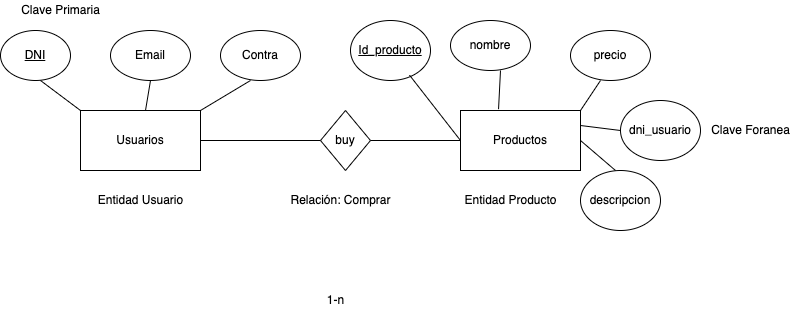

The diagram above was exported from draw.io. Its source (the exported page's mxGraphModel, read from the mxfile embedded in the PNG):
<mxGraphModel dx="1251" dy="683" grid="1" gridSize="10" guides="1" tooltips="1" connect="1" arrows="1" fold="1" page="1" pageScale="1" pageWidth="827" pageHeight="1169" math="0" shadow="0">
  <root>
    <mxCell id="0" />
    <mxCell id="1" parent="0" />
    <mxCell id="w68c4E4ytFw4Zi0hP5P6-1" value="Usuarios" style="rounded=0;whiteSpace=wrap;html=1;" vertex="1" parent="1">
      <mxGeometry x="90" y="150" width="120" height="60" as="geometry" />
    </mxCell>
    <mxCell id="w68c4E4ytFw4Zi0hP5P6-2" value="Productos" style="rounded=0;whiteSpace=wrap;html=1;" vertex="1" parent="1">
      <mxGeometry x="470" y="150" width="120" height="60" as="geometry" />
    </mxCell>
    <mxCell id="w68c4E4ytFw4Zi0hP5P6-3" value="Entidad Usuario" style="text;html=1;align=center;verticalAlign=middle;resizable=0;points=[];autosize=1;strokeColor=none;fillColor=none;" vertex="1" parent="1">
      <mxGeometry x="100" y="230" width="100" height="20" as="geometry" />
    </mxCell>
    <mxCell id="w68c4E4ytFw4Zi0hP5P6-4" value="Entidad Producto" style="text;html=1;align=center;verticalAlign=middle;resizable=0;points=[];autosize=1;strokeColor=none;fillColor=none;" vertex="1" parent="1">
      <mxGeometry x="465" y="230" width="110" height="20" as="geometry" />
    </mxCell>
    <mxCell id="w68c4E4ytFw4Zi0hP5P6-5" value="&lt;u&gt;DNI&lt;/u&gt;" style="ellipse;whiteSpace=wrap;html=1;" vertex="1" parent="1">
      <mxGeometry x="10" y="70" width="70" height="50" as="geometry" />
    </mxCell>
    <mxCell id="w68c4E4ytFw4Zi0hP5P6-6" value="Email" style="ellipse;whiteSpace=wrap;html=1;" vertex="1" parent="1">
      <mxGeometry x="120" y="70" width="80" height="50" as="geometry" />
    </mxCell>
    <mxCell id="w68c4E4ytFw4Zi0hP5P6-7" value="Contra" style="ellipse;whiteSpace=wrap;html=1;" vertex="1" parent="1">
      <mxGeometry x="230" y="70" width="80" height="50" as="geometry" />
    </mxCell>
    <mxCell id="w68c4E4ytFw4Zi0hP5P6-8" value="" style="endArrow=none;html=1;rounded=0;exitX=0;exitY=0;exitDx=0;exitDy=0;" edge="1" parent="1" source="w68c4E4ytFw4Zi0hP5P6-1">
      <mxGeometry width="50" height="50" relative="1" as="geometry">
        <mxPoint y="170" as="sourcePoint" />
        <mxPoint x="50" y="120" as="targetPoint" />
      </mxGeometry>
    </mxCell>
    <mxCell id="w68c4E4ytFw4Zi0hP5P6-9" value="" style="endArrow=none;html=1;rounded=0;" edge="1" parent="1" source="w68c4E4ytFw4Zi0hP5P6-1">
      <mxGeometry width="50" height="50" relative="1" as="geometry">
        <mxPoint x="110" y="170" as="sourcePoint" />
        <mxPoint x="160" y="120" as="targetPoint" />
      </mxGeometry>
    </mxCell>
    <mxCell id="w68c4E4ytFw4Zi0hP5P6-10" value="" style="endArrow=none;html=1;rounded=0;exitX=1;exitY=0;exitDx=0;exitDy=0;" edge="1" parent="1" source="w68c4E4ytFw4Zi0hP5P6-1">
      <mxGeometry width="50" height="50" relative="1" as="geometry">
        <mxPoint x="210" y="170" as="sourcePoint" />
        <mxPoint x="260" y="120" as="targetPoint" />
      </mxGeometry>
    </mxCell>
    <mxCell id="w68c4E4ytFw4Zi0hP5P6-11" value="&lt;u&gt;Id_producto&lt;/u&gt;" style="ellipse;whiteSpace=wrap;html=1;" vertex="1" parent="1">
      <mxGeometry x="360" y="60" width="80" height="60" as="geometry" />
    </mxCell>
    <mxCell id="w68c4E4ytFw4Zi0hP5P6-12" value="" style="endArrow=none;html=1;rounded=0;exitX=0.738;exitY=0.911;exitDx=0;exitDy=0;exitPerimeter=0;" edge="1" parent="1" source="w68c4E4ytFw4Zi0hP5P6-11">
      <mxGeometry width="50" height="50" relative="1" as="geometry">
        <mxPoint x="420" y="230" as="sourcePoint" />
        <mxPoint x="470" y="180" as="targetPoint" />
      </mxGeometry>
    </mxCell>
    <mxCell id="w68c4E4ytFw4Zi0hP5P6-13" value="nombre" style="ellipse;whiteSpace=wrap;html=1;" vertex="1" parent="1">
      <mxGeometry x="460" y="60" width="80" height="50" as="geometry" />
    </mxCell>
    <mxCell id="w68c4E4ytFw4Zi0hP5P6-14" value="precio" style="ellipse;whiteSpace=wrap;html=1;" vertex="1" parent="1">
      <mxGeometry x="580" y="70" width="80" height="50" as="geometry" />
    </mxCell>
    <mxCell id="w68c4E4ytFw4Zi0hP5P6-15" value="descripcion" style="ellipse;whiteSpace=wrap;html=1;" vertex="1" parent="1">
      <mxGeometry x="590" y="210" width="80" height="60" as="geometry" />
    </mxCell>
    <mxCell id="w68c4E4ytFw4Zi0hP5P6-16" value="" style="endArrow=none;html=1;rounded=0;exitX=0.317;exitY=-0.022;exitDx=0;exitDy=0;exitPerimeter=0;" edge="1" parent="1" source="w68c4E4ytFw4Zi0hP5P6-2">
      <mxGeometry width="50" height="50" relative="1" as="geometry">
        <mxPoint x="460" y="160" as="sourcePoint" />
        <mxPoint x="510" y="110" as="targetPoint" />
      </mxGeometry>
    </mxCell>
    <mxCell id="w68c4E4ytFw4Zi0hP5P6-17" value="" style="endArrow=none;html=1;rounded=0;exitX=1;exitY=0;exitDx=0;exitDy=0;" edge="1" parent="1" source="w68c4E4ytFw4Zi0hP5P6-2">
      <mxGeometry width="50" height="50" relative="1" as="geometry">
        <mxPoint x="560" y="170" as="sourcePoint" />
        <mxPoint x="610" y="120" as="targetPoint" />
      </mxGeometry>
    </mxCell>
    <mxCell id="w68c4E4ytFw4Zi0hP5P6-18" value="" style="endArrow=none;html=1;rounded=0;exitX=1;exitY=0.5;exitDx=0;exitDy=0;" edge="1" parent="1" source="w68c4E4ytFw4Zi0hP5P6-2">
      <mxGeometry width="50" height="50" relative="1" as="geometry">
        <mxPoint x="575" y="260" as="sourcePoint" />
        <mxPoint x="625" y="210" as="targetPoint" />
      </mxGeometry>
    </mxCell>
    <mxCell id="w68c4E4ytFw4Zi0hP5P6-19" value="" style="endArrow=none;html=1;rounded=0;exitX=1;exitY=0.5;exitDx=0;exitDy=0;entryX=0;entryY=0.5;entryDx=0;entryDy=0;" edge="1" parent="1" source="w68c4E4ytFw4Zi0hP5P6-1" target="w68c4E4ytFw4Zi0hP5P6-2">
      <mxGeometry width="50" height="50" relative="1" as="geometry">
        <mxPoint x="320" y="300" as="sourcePoint" />
        <mxPoint x="370" y="250" as="targetPoint" />
      </mxGeometry>
    </mxCell>
    <mxCell id="w68c4E4ytFw4Zi0hP5P6-20" value="buy" style="rhombus;whiteSpace=wrap;html=1;" vertex="1" parent="1">
      <mxGeometry x="330" y="150" width="50" height="60" as="geometry" />
    </mxCell>
    <mxCell id="w68c4E4ytFw4Zi0hP5P6-21" value="Relación: Comprar" style="text;html=1;align=center;verticalAlign=middle;resizable=0;points=[];autosize=1;strokeColor=none;fillColor=none;" vertex="1" parent="1">
      <mxGeometry x="290" y="230" width="120" height="20" as="geometry" />
    </mxCell>
    <mxCell id="w68c4E4ytFw4Zi0hP5P6-24" value="1-n" style="text;html=1;align=center;verticalAlign=middle;resizable=0;points=[];autosize=1;strokeColor=none;fillColor=none;" vertex="1" parent="1">
      <mxGeometry x="330" y="330" width="30" height="20" as="geometry" />
    </mxCell>
    <mxCell id="w68c4E4ytFw4Zi0hP5P6-25" value="dni_usuario" style="ellipse;whiteSpace=wrap;html=1;" vertex="1" parent="1">
      <mxGeometry x="630" y="140" width="80" height="60" as="geometry" />
    </mxCell>
    <mxCell id="w68c4E4ytFw4Zi0hP5P6-26" value="" style="endArrow=none;html=1;rounded=0;exitX=1;exitY=0.25;exitDx=0;exitDy=0;" edge="1" parent="1" source="w68c4E4ytFw4Zi0hP5P6-2">
      <mxGeometry width="50" height="50" relative="1" as="geometry">
        <mxPoint x="580" y="220" as="sourcePoint" />
        <mxPoint x="630" y="170" as="targetPoint" />
      </mxGeometry>
    </mxCell>
    <mxCell id="w68c4E4ytFw4Zi0hP5P6-28" value="Clave Foranea" style="text;html=1;align=center;verticalAlign=middle;resizable=0;points=[];autosize=1;strokeColor=none;fillColor=none;" vertex="1" parent="1">
      <mxGeometry x="715" y="160" width="90" height="20" as="geometry" />
    </mxCell>
    <mxCell id="w68c4E4ytFw4Zi0hP5P6-29" value="Clave Primaria" style="text;html=1;align=center;verticalAlign=middle;resizable=0;points=[];autosize=1;strokeColor=none;fillColor=none;" vertex="1" parent="1">
      <mxGeometry x="25" y="40" width="90" height="20" as="geometry" />
    </mxCell>
  </root>
</mxGraphModel>